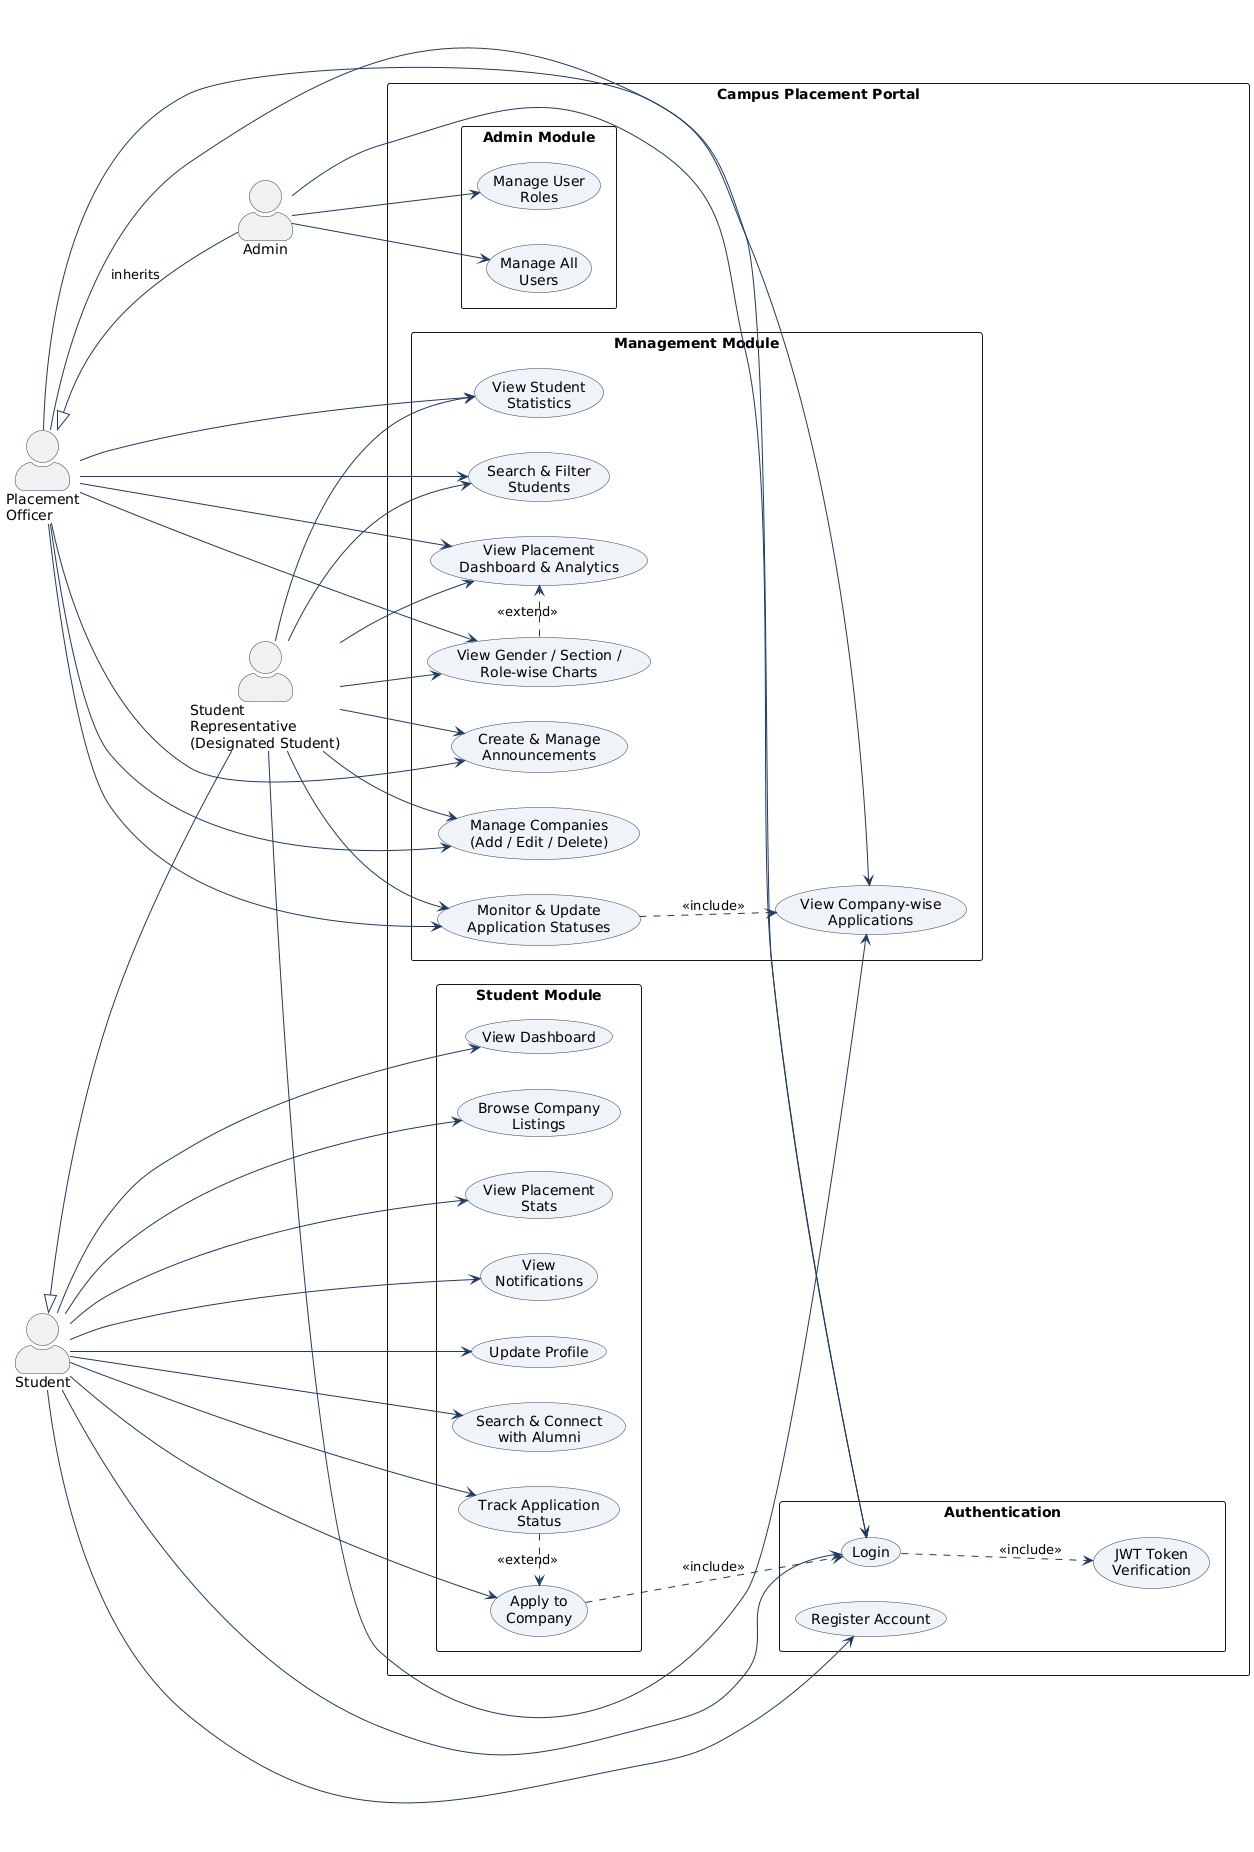

The diagram above was rendered by PlantUML. Its source (embedded in the PNG):
@startuml
left to right direction
skinparam actorStyle awesome
skinparam packageStyle rectangle
skinparam usecase {
  BackgroundColor #F0F4F8
  BorderColor #1E3A5F
  ArrowColor #1E3A5F
}
skinparam actor {
  BorderColor #1E3A5F
}

actor "Student" as S
actor "Student\nRepresentative\n(Designated Student)" as SR
actor "Placement\nOfficer" as PO
actor "Admin" as A

rectangle "Campus Placement Portal" {

  package "Authentication" {
    usecase "Register Account" as UC1
    usecase "Login" as UC2
    usecase "JWT Token\nVerification" as UC3
  }

  package "Student Module" {
    usecase "View Dashboard" as UC4
    usecase "Browse Company\nListings" as UC5
    usecase "Apply to\nCompany" as UC6
    usecase "Track Application\nStatus" as UC7
    usecase "View Placement\nStats" as UC8
    usecase "View\nNotifications" as UC9
    usecase "Update Profile" as UC10
    usecase "Search & Connect\nwith Alumni" as UC11
  }

  package "Management Module" {
    usecase "View Placement\nDashboard & Analytics" as UC12
    usecase "Manage Companies\n(Add / Edit / Delete)" as UC13
    usecase "Monitor & Update\nApplication Statuses" as UC14
    usecase "View Company-wise\nApplications" as UC15
    usecase "Create & Manage\nAnnouncements" as UC16
    usecase "View Gender / Section /\nRole-wise Charts" as UC17
    usecase "Search & Filter\nStudents" as UC18
    usecase "View Student\nStatistics" as UC19
  }

  package "Admin Module" {
    usecase "Manage User\nRoles" as UC20
    usecase "Manage All\nUsers" as UC21
  }
}

' ---- Student Relationships ----
S --> UC1
S --> UC2
S --> UC4
S --> UC5
S --> UC6
S --> UC7
S --> UC8
S --> UC9
S --> UC10
S --> UC11

' ---- Student Representative ----
' One designated student with management access
SR --> UC12
SR --> UC13
SR --> UC14
SR --> UC15
SR --> UC16
SR --> UC17
SR --> UC18
SR --> UC19

' ---- Placement Officer ----
PO --> UC2
PO --> UC12
PO --> UC13
PO --> UC14
PO --> UC15
PO --> UC16
PO --> UC17
PO --> UC18
PO --> UC19

' ---- Admin ----
A --> UC2
A --> UC20
A --> UC21

' ---- Include / Extend ----
UC6 ..> UC2 : <<include>>
UC14 ..> UC15 : <<include>>
UC2 ..> UC3 : <<include>>
UC7 .> UC6 : <<extend>>
UC17 .> UC12 : <<extend>>

' ---- Generalization ----
' SR is a single student elevated with management privileges
S <|-- SR
PO <|-- A : inherits
@enduml